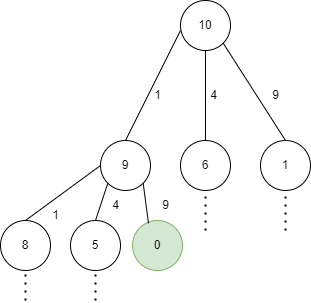

The diagram above was exported from draw.io. Its source (the exported page's mxGraphModel, read from the mxfile embedded in the PNG):
<mxGraphModel dx="1182" dy="732" grid="1" gridSize="10" guides="1" tooltips="1" connect="1" arrows="1" fold="1" page="1" pageScale="1" pageWidth="850" pageHeight="1100" math="0" shadow="0">
  <root>
    <mxCell id="0" />
    <mxCell id="1" parent="0" />
    <mxCell id="-6L4eRx8ufq6L854Lv-g-1" value="10" style="ellipse;whiteSpace=wrap;html=1;aspect=fixed;" parent="1" vertex="1">
      <mxGeometry x="370" y="20" width="50" height="50" as="geometry" />
    </mxCell>
    <mxCell id="-6L4eRx8ufq6L854Lv-g-5" value="1" style="ellipse;whiteSpace=wrap;html=1;aspect=fixed;" parent="1" vertex="1">
      <mxGeometry x="450" y="160" width="50" height="50" as="geometry" />
    </mxCell>
    <mxCell id="-6L4eRx8ufq6L854Lv-g-6" value="6" style="ellipse;whiteSpace=wrap;html=1;aspect=fixed;" parent="1" vertex="1">
      <mxGeometry x="370" y="160" width="50" height="50" as="geometry" />
    </mxCell>
    <mxCell id="-6L4eRx8ufq6L854Lv-g-7" value="9" style="ellipse;whiteSpace=wrap;html=1;aspect=fixed;" parent="1" vertex="1">
      <mxGeometry x="290" y="160" width="50" height="50" as="geometry" />
    </mxCell>
    <mxCell id="-6L4eRx8ufq6L854Lv-g-8" value="1" style="text;html=1;resizable=0;autosize=1;align=center;verticalAlign=middle;points=[];fillColor=none;strokeColor=none;rounded=0;" parent="1" vertex="1">
      <mxGeometry x="332" y="100" width="30" height="30" as="geometry" />
    </mxCell>
    <mxCell id="-6L4eRx8ufq6L854Lv-g-9" value="4" style="text;html=1;resizable=0;autosize=1;align=center;verticalAlign=middle;points=[];fillColor=none;strokeColor=none;rounded=0;" parent="1" vertex="1">
      <mxGeometry x="388" y="100" width="30" height="30" as="geometry" />
    </mxCell>
    <mxCell id="-6L4eRx8ufq6L854Lv-g-10" value="9" style="text;html=1;resizable=0;autosize=1;align=center;verticalAlign=middle;points=[];fillColor=none;strokeColor=none;rounded=0;" parent="1" vertex="1">
      <mxGeometry x="450" y="100" width="30" height="30" as="geometry" />
    </mxCell>
    <mxCell id="-6L4eRx8ufq6L854Lv-g-11" value="" style="endArrow=none;html=1;rounded=0;exitX=0.5;exitY=0;exitDx=0;exitDy=0;" parent="1" source="-6L4eRx8ufq6L854Lv-g-7" edge="1">
      <mxGeometry width="50" height="50" relative="1" as="geometry">
        <mxPoint x="320" y="100" as="sourcePoint" />
        <mxPoint x="370" y="50" as="targetPoint" />
      </mxGeometry>
    </mxCell>
    <mxCell id="-6L4eRx8ufq6L854Lv-g-12" value="" style="endArrow=none;html=1;rounded=0;exitX=0.5;exitY=0;exitDx=0;exitDy=0;entryX=0.5;entryY=1;entryDx=0;entryDy=0;" parent="1" source="-6L4eRx8ufq6L854Lv-g-6" target="-6L4eRx8ufq6L854Lv-g-1" edge="1">
      <mxGeometry width="50" height="50" relative="1" as="geometry">
        <mxPoint x="325" y="170" as="sourcePoint" />
        <mxPoint x="400" y="80" as="targetPoint" />
      </mxGeometry>
    </mxCell>
    <mxCell id="-6L4eRx8ufq6L854Lv-g-13" value="" style="endArrow=none;html=1;rounded=0;exitX=0.5;exitY=0;exitDx=0;exitDy=0;entryX=1;entryY=1;entryDx=0;entryDy=0;" parent="1" source="-6L4eRx8ufq6L854Lv-g-5" target="-6L4eRx8ufq6L854Lv-g-1" edge="1">
      <mxGeometry width="50" height="50" relative="1" as="geometry">
        <mxPoint x="335" y="180" as="sourcePoint" />
        <mxPoint x="390" y="70" as="targetPoint" />
      </mxGeometry>
    </mxCell>
    <mxCell id="-6L4eRx8ufq6L854Lv-g-14" value="8" style="ellipse;whiteSpace=wrap;html=1;aspect=fixed;" parent="1" vertex="1">
      <mxGeometry x="190" y="240" width="50" height="50" as="geometry" />
    </mxCell>
    <mxCell id="-6L4eRx8ufq6L854Lv-g-15" value="0" style="ellipse;whiteSpace=wrap;html=1;aspect=fixed;fillColor=#d5e8d4;strokeColor=#82b366;" parent="1" vertex="1">
      <mxGeometry x="322" y="240" width="50" height="50" as="geometry" />
    </mxCell>
    <mxCell id="-6L4eRx8ufq6L854Lv-g-16" value="5" style="ellipse;whiteSpace=wrap;html=1;aspect=fixed;" parent="1" vertex="1">
      <mxGeometry x="260" y="240" width="50" height="50" as="geometry" />
    </mxCell>
    <mxCell id="-6L4eRx8ufq6L854Lv-g-17" value="" style="endArrow=none;html=1;rounded=0;exitX=0.32;exitY=0.06;exitDx=0;exitDy=0;entryX=1;entryY=1;entryDx=0;entryDy=0;exitPerimeter=0;" parent="1" source="-6L4eRx8ufq6L854Lv-g-15" target="-6L4eRx8ufq6L854Lv-g-7" edge="1">
      <mxGeometry width="50" height="50" relative="1" as="geometry">
        <mxPoint x="325" y="170" as="sourcePoint" />
        <mxPoint x="380" y="60" as="targetPoint" />
      </mxGeometry>
    </mxCell>
    <mxCell id="-6L4eRx8ufq6L854Lv-g-18" value="" style="endArrow=none;html=1;rounded=0;exitX=0.5;exitY=0;exitDx=0;exitDy=0;entryX=0;entryY=1;entryDx=0;entryDy=0;" parent="1" source="-6L4eRx8ufq6L854Lv-g-16" target="-6L4eRx8ufq6L854Lv-g-7" edge="1">
      <mxGeometry width="50" height="50" relative="1" as="geometry">
        <mxPoint x="335" y="180" as="sourcePoint" />
        <mxPoint x="390" y="70" as="targetPoint" />
      </mxGeometry>
    </mxCell>
    <mxCell id="-6L4eRx8ufq6L854Lv-g-19" value="" style="endArrow=none;html=1;rounded=0;exitX=0.5;exitY=0;exitDx=0;exitDy=0;entryX=0;entryY=0.5;entryDx=0;entryDy=0;" parent="1" source="-6L4eRx8ufq6L854Lv-g-14" target="-6L4eRx8ufq6L854Lv-g-7" edge="1">
      <mxGeometry width="50" height="50" relative="1" as="geometry">
        <mxPoint x="345" y="190" as="sourcePoint" />
        <mxPoint x="400" y="80" as="targetPoint" />
      </mxGeometry>
    </mxCell>
    <mxCell id="-6L4eRx8ufq6L854Lv-g-21" value="9" style="text;html=1;resizable=0;autosize=1;align=center;verticalAlign=middle;points=[];fillColor=none;strokeColor=none;rounded=0;" parent="1" vertex="1">
      <mxGeometry x="340" y="210" width="30" height="30" as="geometry" />
    </mxCell>
    <mxCell id="-6L4eRx8ufq6L854Lv-g-22" value="4" style="text;html=1;resizable=0;autosize=1;align=center;verticalAlign=middle;points=[];fillColor=none;strokeColor=none;rounded=0;" parent="1" vertex="1">
      <mxGeometry x="290" y="210" width="30" height="30" as="geometry" />
    </mxCell>
    <mxCell id="-6L4eRx8ufq6L854Lv-g-23" value="1" style="text;html=1;resizable=0;autosize=1;align=center;verticalAlign=middle;points=[];fillColor=none;strokeColor=none;rounded=0;" parent="1" vertex="1">
      <mxGeometry x="230" y="220" width="30" height="30" as="geometry" />
    </mxCell>
    <mxCell id="-6L4eRx8ufq6L854Lv-g-24" value="" style="endArrow=none;dashed=1;html=1;dashPattern=1 3;strokeWidth=2;rounded=0;entryX=0.5;entryY=1;entryDx=0;entryDy=0;" parent="1" target="-6L4eRx8ufq6L854Lv-g-6" edge="1">
      <mxGeometry width="50" height="50" relative="1" as="geometry">
        <mxPoint x="395" y="250" as="sourcePoint" />
        <mxPoint x="400" y="360" as="targetPoint" />
      </mxGeometry>
    </mxCell>
    <mxCell id="-6L4eRx8ufq6L854Lv-g-25" value="" style="endArrow=none;dashed=1;html=1;dashPattern=1 3;strokeWidth=2;rounded=0;entryX=0.5;entryY=1;entryDx=0;entryDy=0;" parent="1" target="-6L4eRx8ufq6L854Lv-g-5" edge="1">
      <mxGeometry width="50" height="50" relative="1" as="geometry">
        <mxPoint x="475" y="250" as="sourcePoint" />
        <mxPoint x="405" y="220" as="targetPoint" />
      </mxGeometry>
    </mxCell>
    <mxCell id="-6L4eRx8ufq6L854Lv-g-26" value="" style="endArrow=none;dashed=1;html=1;dashPattern=1 3;strokeWidth=2;rounded=0;entryX=0.5;entryY=1;entryDx=0;entryDy=0;" parent="1" target="-6L4eRx8ufq6L854Lv-g-16" edge="1">
      <mxGeometry width="50" height="50" relative="1" as="geometry">
        <mxPoint x="285" y="320" as="sourcePoint" />
        <mxPoint x="415" y="230" as="targetPoint" />
      </mxGeometry>
    </mxCell>
    <mxCell id="-6L4eRx8ufq6L854Lv-g-27" value="" style="endArrow=none;dashed=1;html=1;dashPattern=1 3;strokeWidth=2;rounded=0;entryX=0.5;entryY=1;entryDx=0;entryDy=0;" parent="1" target="-6L4eRx8ufq6L854Lv-g-14" edge="1">
      <mxGeometry width="50" height="50" relative="1" as="geometry">
        <mxPoint x="215" y="320" as="sourcePoint" />
        <mxPoint x="425" y="240" as="targetPoint" />
      </mxGeometry>
    </mxCell>
  </root>
</mxGraphModel>